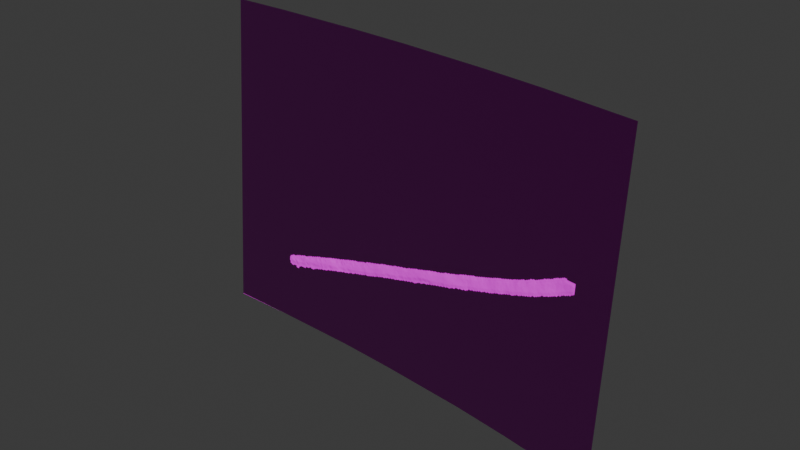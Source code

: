 # Source: tool_marks.blend  (saved by Blender 4.3.34; exported with 4.5.12 LTS)
import bpy
from mathutils import Matrix  # noqa: F401  (used for matrix-valued properties, if any)

bpy.ops.wm.read_factory_settings(use_empty=True)
scene = bpy.context.scene
scene.name = 'Scene'

# ---- collections
col_collection = bpy.data.collections.new('Collection'); scene.collection.children.link(col_collection)

# ---- images (referenced by path relative to the original .blend; pixels are not part of the script)
import os
ASSET_DIR = os.environ.get("B2B_ASSET_DIR", "")  # directory of the original .blend (textures are referenced by path, not embedded)
HERE = os.path.dirname(os.path.abspath(__file__))  # packed textures are extracted next to this script under _unpacked/

def load_image(name, relpath, width, height, colorspace="sRGB"):
    """Load a texture the original file referenced (path relative to the .blend, or extracted next to this script)."""
    p = next((c for c in (os.path.join(HERE, relpath), os.path.join(ASSET_DIR, relpath)) if relpath and os.path.exists(c)), "")
    if p:
        img = bpy.data.images.load(p, check_existing=True)
        img.name = name
    else:  # same state as the original file: an image datablock whose file is absent (Cycles renders it pink)
        img = bpy.data.images.new(name, width, height)
        img.source = "FILE"
        img.filepath = "//" + (relpath or name)
    img.colorspace_settings.name = colorspace
    return img
img_tool_mark_png = load_image('tool_mark.png', 'tool_mark.png', 1024, 1024, 'sRGB')
img_tool_mark_n = load_image('tool_mark_n', '_unpacked/tool_mark_n.51f4914f.png', 512, 512, 'Non-Color')

# ---- materials (node trees are filled in below, after node groups)
mat_tool_mark = bpy.data.materials.new('tool_mark')

# ---- material node trees
mat_tool_mark.use_nodes = True; mat_tool_mark.node_tree.nodes.clear()
_N = mat_tool_mark.node_tree.nodes; _L = mat_tool_mark.node_tree.links
n0 = _N.new('ShaderNodeBsdfPrincipled'); n0.name = 'Principled BSDF'; n0.location = (10, 300)
n1 = _N.new('ShaderNodeOutputMaterial'); n1.name = 'Material Output'; n1.location = (300, 300)
n2 = _N.new('ShaderNodeTexImage'); n2.name = 'Image Texture'; n2.location = (-587, 481)
n2.image = img_tool_mark_png
n3 = _N.new('ShaderNodeMapping'); n3.name = 'Mapping'; n3.location = (-870, 263)
n4 = _N.new('ShaderNodeTexCoord'); n4.name = 'Texture Coordinate'; n4.location = (-1050, 263)
n5 = _N.new('ShaderNodeTexImage'); n5.name = 'Image Texture.001'; n5.location = (-574, 158)
n5.image = img_tool_mark_n
n6 = _N.new('ShaderNodeNormalMap'); n6.name = 'Normal Map'; n6.location = (-240, 179)
_L.new(n0.outputs[0], n1.inputs[0])
_L.new(n2.outputs[0], n0.inputs[0])
_L.new(n3.outputs[0], n2.inputs[0])
_L.new(n4.outputs[2], n3.inputs[0])
_L.new(n2.outputs[1], n0.inputs[4])
_L.new(n3.outputs[0], n5.inputs[0])
_L.new(n6.outputs[0], n0.inputs[5])
_L.new(n5.outputs[0], n6.inputs[1])
n1.is_active_output = True

# ---- world
world_world = bpy.data.worlds.new('World'); scene.world = world_world
world_world.use_nodes = True; world_world.node_tree.nodes.clear()
_N = world_world.node_tree.nodes; _L = world_world.node_tree.links
n0 = _N.new('ShaderNodeOutputWorld'); n0.name = 'World Output'; n0.location = (300, 300)
n1 = _N.new('ShaderNodeBackground'); n1.name = 'Background'; n1.location = (10, 300)
n1.inputs[0].default_value = (0.05088, 0.05088, 0.05088, 1.0)
_L.new(n1.outputs[0], n0.inputs[0])
n0.is_active_output = True
world_world.color = (0.05088, 0.05088, 0.05088)
world_world.sun_shadow_jitter_overblur = 0.0

# ---- meshes
me_cube_001 = bpy.data.meshes.new('Cube.001')
me_cube_001.from_pydata([(-0.009803, 0.2278, 0.7979), (-0.009803, 0.2357, 0.9019), (0.009803, 0.2278, 0.7979), (0.009803, 0.2357, 0.9019), (0.05878, 0.2336, 0.9019), (0.03946, 0.2348, 0.9019), (0.1078, 0.2284, 0.9019), (0.08844, 0.2308, 0.9019), (0.1374, 0.2237, 0.9019), (0.05878, 0.2256, 0.7979), (0.03946, 0.2269, 0.7979), (0.1078, 0.2204, 0.7979), (0.08844, 0.2229, 0.7979), (0.1374, 0.2158, 0.7979)], [], [(12, 9, 4, 7), (13, 11, 6, 8), (7, 6, 11, 12), (5, 4, 9, 10), (10, 2, 3, 5), (2, 0, 1, 3)])
me_cube_001.polygons.foreach_set('use_smooth', [True] * 6)
_uv = me_cube_001.uv_layers.new(name='UVMap.001')
_uv.uv.foreach_set('vector', [0.001665, 0.6662, 0.001855, 0.4657, 0.7014, 0.4614, 0.7012, 0.6618, 8.398e-05, 0.9999, 0.001227, 0.7979, 0.7007, 0.7935, 0.6996, 0.9955, 0.7012, 0.6618, 0.7007, 0.7935, 0.001227, 0.7979, 0.001665, 0.6662, 0.7012, 0.3304, 0.7014, 0.4614, 0.001855, 0.4657, 0.001667, 0.3348, 0.001667, 0.3348, 0.0009006, 0.1351, 0.7004, 0.1308, 0.7012, 0.3304, 0.0009006, 0.1351, 8.374e-05, 0.004456, 0.6996, 8.41e-05, 0.7004, 0.1308])
me_cube_001.materials.append(mat_tool_mark)
me_cube_001.update()

# ---- objects
ob_tool_mark = bpy.data.objects.new('tool_mark', me_cube_001)

# ---- transforms, parenting, visibility, modifiers, constraints
ob_tool_mark.location = (-0.1258, -1.105, 0.0)
ob_tool_mark.show_name = True

# ---- collection membership
col_collection.objects.link(ob_tool_mark)

# ---- scene / render settings (as saved in the file)
scene.frame_start = 1; scene.frame_end = 250; scene.frame_set(1)
scene.render.engine = 'CYCLES'
scene.cycles.use_denoising = False
bpy.context.view_layer.update()

# ---- added for rendering (the .blend has no active camera and no usable light): camera, sun
cam_auto = bpy.data.cameras.new('AutoCamera')
cam_auto.lens = 50.0
cam_auto.sensor_width = 36.0
cam_auto.clip_end = 1000.0
ob_auto_camera = bpy.data.objects.new('AutoCamera', cam_auto)
scene.collection.objects.link(ob_auto_camera)
ob_auto_camera.location = (0.123082, -1.10133, 0.997947)
ob_auto_camera.rotation_euler = (1.09748, -7.21219e-08, 0.694738)
scene.camera = ob_auto_camera
light_auto_sun = bpy.data.lights.new('AutoSun', 'SUN')
light_auto_sun.energy = 3.0
light_auto_sun.angle = 0.0523599
ob_auto_sun = bpy.data.objects.new('AutoSun', light_auto_sun)
scene.collection.objects.link(ob_auto_sun)
ob_auto_sun.rotation_euler = (0.872665, 0.174533, 0.523599)
bpy.context.view_layer.update()
